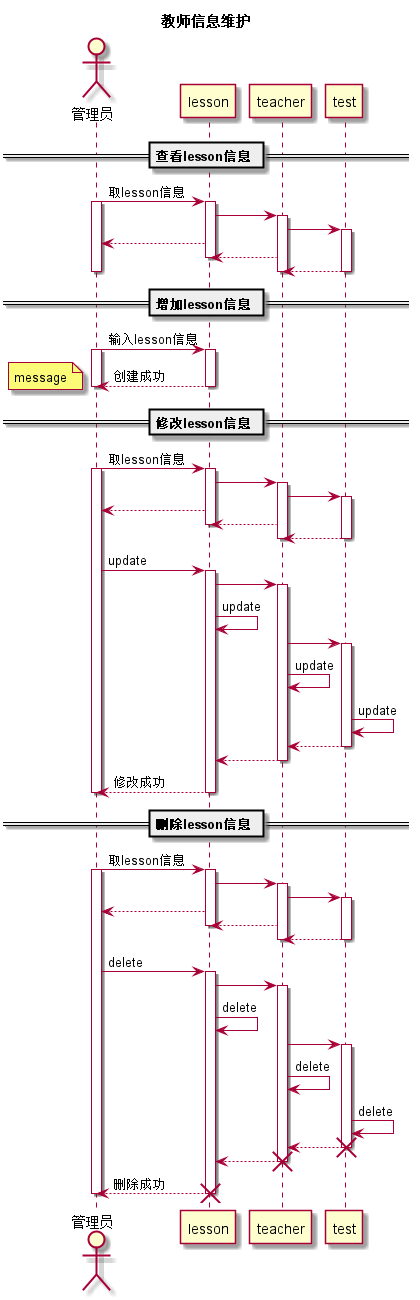

The diagram above was rendered by PlantUML. Its source (embedded in the PNG):
@startuml
title:教师信息维护
actor 管理员
participant lesson
participant teacher
participant test
== 查看lesson信息 ==
管理员->lesson:取lesson信息
activate 管理员
activate lesson
lesson->teacher
activate teacher
teacher->test
activate test
lesson-->管理员
teacher-->lesson
deactivate lesson
test-->teacher
deactivate teacher
deactivate test
deactivate 管理员
== 增加lesson信息 ==
管理员->lesson:输入lesson信息
activate 管理员
activate lesson
lesson-->管理员:创建成功
note left:message
deactivate lesson
deactivate 管理员

== 修改lesson信息 ==
管理员->lesson:取lesson信息
activate 管理员
activate lesson
lesson->teacher
activate teacher
teacher->test
activate test
lesson-->管理员
teacher-->lesson
deactivate lesson
test-->teacher
deactivate teacher
deactivate test
管理员->lesson:update
activate lesson
lesson->teacher
activate teacher
lesson->lesson:update
teacher->test
activate test
teacher->teacher:update
test->test:update
test-->teacher
deactivate test
teacher-->lesson
deactivate teacher
lesson-->管理员:修改成功
deactivate lesson
deactivate 管理员

== 删除lesson信息 ==
管理员->lesson:取lesson信息
activate 管理员
activate lesson
lesson->teacher
activate teacher
teacher->test
activate test
lesson-->管理员
teacher-->lesson
deactivate lesson
test-->teacher
deactivate teacher
deactivate test
管理员->lesson:delete
activate lesson
lesson->teacher
activate teacher
lesson->lesson:delete
teacher->test
activate test
teacher->teacher:delete
test->test:delete
test-->teacher
deactivate test
destroy test
teacher-->lesson
deactivate teacher
destroy teacher
lesson-->管理员:删除成功
deactivate lesson
destroy lesson
deactivate 管理员
@enduml